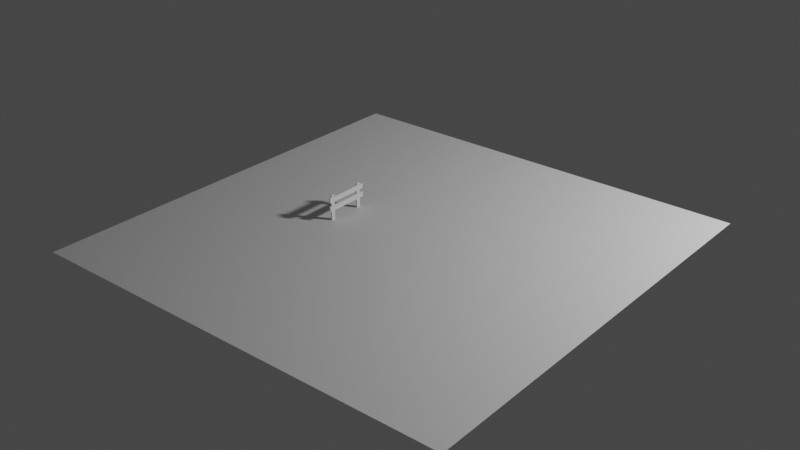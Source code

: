 # Source: portal.blend  (saved by Blender 3.0.42; exported with 4.5.12 LTS)
import bpy
from mathutils import Matrix  # noqa: F401  (used for matrix-valued properties, if any)

bpy.ops.wm.read_factory_settings(use_empty=True)
scene = bpy.context.scene
scene.name = 'Scene'

# ---- collections
col_collection = bpy.data.collections.new('Collection'); scene.collection.children.link(col_collection)

# ---- world
world_world = bpy.data.worlds.new('World'); scene.world = world_world
world_world.use_nodes = True; world_world.node_tree.nodes.clear()
_N = world_world.node_tree.nodes; _L = world_world.node_tree.links
n0 = _N.new('ShaderNodeOutputWorld'); n0.name = 'World Output'; n0.location = (300, 300)
n1 = _N.new('ShaderNodeBackground'); n1.name = 'Background'; n1.location = (10, 300)
n1.inputs[0].default_value = (0.05088, 0.05088, 0.05088, 1.0)
_L.new(n1.outputs[0], n0.inputs[0])
n0.is_active_output = True
world_world.color = (0.05088, 0.05088, 0.05088)
world_world.use_sun_shadow = False
world_world.sun_shadow_jitter_overblur = 0.0

# ---- lights
light_point_001 = bpy.data.lights.new('Point.001', 'POINT')
light_point_001.transmission_factor = 0.0
light_point_001.energy = 800.0
light_point_001.shadow_soft_size = 0.25
light_point_001.shadow_maximum_resolution = 0.006
light_point_001.use_absolute_resolution = True

# ---- meshes
me_plane = bpy.data.meshes.new('Plane')
me_plane.from_pydata([(-2.0, -2.0, 0.0), (2.0, -2.0, 0.0), (-2.0, 2.0, 0.0), (2.0, 2.0, 0.0)], [], [(0, 1, 3, 2)])
_uv = me_plane.uv_layers.new(name='UVMap')
_uv.uv.foreach_set('vector', [0.0, 0.0, 1.0, 0.0, 1.0, 1.0, 0.0, 1.0])
me_plane.use_remesh_fix_poles = True
me_plane.use_remesh_preserve_attributes = False
me_plane.update()
me_cube_006 = bpy.data.meshes.new('Cube.006')
me_cube_006.from_pydata([(-0.6624, 0.2286, 0.2338), (-0.6624, 0.2286, 0.0002053), (-0.6624, 0.1903, 0.2338), (-0.6624, 0.1903, 0.0002053), (-0.6489, 0.2286, 0.2338), (-0.6489, 0.2286, 0.0002053), (-0.6489, 0.1903, 0.2338), (-0.6489, 0.1903, 0.0002053), (-0.6489, -0.1291, 0.0002053), (-0.6489, -0.1291, 0.2338), (-0.6489, -0.09085, 0.0002053), (-0.6489, -0.09085, 0.2338), (-0.6624, -0.1291, 0.0002053), (-0.6624, -0.1291, 0.2338), (-0.6624, -0.09085, 0.0002053), (-0.6624, -0.09085, 0.2338), (-0.6497, 0.2548, 0.09327), (-0.6497, -0.1578, 0.09327), (-0.6497, 0.2548, 0.1407), (-0.6497, -0.1578, 0.1407), (-0.6361, 0.2548, 0.09327), (-0.6361, -0.1578, 0.09327), (-0.6361, 0.2548, 0.1407), (-0.6361, -0.1578, 0.1407), (-0.6497, 0.2548, 0.1732), (-0.6497, -0.1578, 0.1732), (-0.6497, 0.2548, 0.2207), (-0.6497, -0.1578, 0.2207), (-0.6361, 0.2548, 0.1732), (-0.6361, -0.1578, 0.1732), (-0.6361, 0.2548, 0.2207), (-0.6361, -0.1578, 0.2207)], [], [(0, 4, 6, 2), (5, 1, 3, 7), (3, 2, 6, 7), (1, 0, 2, 3), (5, 4, 0, 1), (7, 6, 4, 5), (8, 9, 11, 10), (10, 11, 15, 14), (14, 15, 13, 12), (12, 13, 9, 8), (10, 14, 12, 8), (15, 11, 9, 13), (16, 20, 22, 18), (21, 17, 19, 23), (19, 18, 22, 23), (17, 16, 18, 19), (21, 20, 16, 17), (23, 22, 20, 21), (24, 28, 30, 26), (29, 25, 27, 31), (27, 26, 30, 31), (25, 24, 26, 27), (29, 28, 24, 25), (31, 30, 28, 29)])
_uv = me_cube_006.uv_layers.new(name='UVMap')
_uv.uv.foreach_set('vector', [0.625, 0.5, 0.875, 0.5, 0.875, 0.75, 0.625, 0.75, 0.125, 0.5, 0.375, 0.5, 0.375, 0.75, 0.125, 0.75, 0.375, 0.75, 0.625, 0.75, 0.625, 1.0, 0.375, 1.0, 0.375, 0.5, 0.625, 0.5, 0.625, 0.75, 0.375, 0.75, 0.375, 0.25, 0.625, 0.25, 0.625, 0.5, 0.375, 0.5, 0.375, 0.0, 0.625, 0.0, 0.625, 0.25, 0.375, 0.25, 0.375, 0.0, 0.625, 0.0, 0.625, 0.25, 0.375, 0.25, 0.375, 0.25, 0.625, 0.25, 0.625, 0.5, 0.375, 0.5, 0.375, 0.5, 0.625, 0.5, 0.625, 0.75, 0.375, 0.75, 0.375, 0.75, 0.625, 0.75, 0.625, 1.0, 0.375, 1.0, 0.125, 0.5, 0.375, 0.5, 0.375, 0.75, 0.125, 0.75, 0.625, 0.5, 0.875, 0.5, 0.875, 0.75, 0.625, 0.75, 0.625, 0.5, 0.875, 0.5, 0.875, 0.75, 0.625, 0.75, 0.125, 0.5, 0.375, 0.5, 0.375, 0.75, 0.125, 0.75, 0.375, 0.75, 0.625, 0.75, 0.625, 1.0, 0.375, 1.0, 0.375, 0.5, 0.625, 0.5, 0.625, 0.75, 0.375, 0.75, 0.375, 0.25, 0.625, 0.25, 0.625, 0.5, 0.375, 0.5, 0.375, 0.0, 0.625, 0.0, 0.625, 0.25, 0.375, 0.25, 0.625, 0.5, 0.875, 0.5, 0.875, 0.75, 0.625, 0.75, 0.125, 0.5, 0.375, 0.5, 0.375, 0.75, 0.125, 0.75, 0.375, 0.75, 0.625, 0.75, 0.625, 1.0, 0.375, 1.0, 0.375, 0.5, 0.625, 0.5, 0.625, 0.75, 0.375, 0.75, 0.375, 0.25, 0.625, 0.25, 0.625, 0.5, 0.375, 0.5, 0.375, 0.0, 0.625, 0.0, 0.625, 0.25, 0.375, 0.25])
me_cube_006.use_remesh_fix_poles = True
me_cube_006.use_remesh_preserve_attributes = False
me_cube_006.update()

# ---- objects
ob_point = bpy.data.objects.new('Point', light_point_001)
ob_plane = bpy.data.objects.new('Plane', me_plane)
ob_cube = bpy.data.objects.new('Cube', me_cube_006)

# ---- transforms, parenting, visibility, modifiers, constraints
ob_point.location = (4.541, 2.786, 3.152)
ob_point.lineart.crease_threshold = 0.0
ob_plane.location = (0.0, 0.0, 0.0)
ob_cube.location = (0.0, 0.0, 0.0)

# ---- collection membership
col_collection.objects.link(ob_point)
col_collection.objects.link(ob_plane)
col_collection.objects.link(ob_cube)

# ---- scene / render settings (as saved in the file)
scene.frame_start = 1; scene.frame_end = 250; scene.frame_set(51)
scene.render.engine = 'CYCLES'
scene.cycles.use_denoising = False
scene.cycles.samples = 128
scene.cycles.sampling_pattern = 'TABULATED_SOBOL'
scene.cycles.use_adaptive_sampling = False
scene.cycles.use_light_tree = False
scene.view_settings.view_transform = 'Filmic'
bpy.context.view_layer.update()

# ---- added for rendering (the .blend has no active camera): camera
cam_auto = bpy.data.cameras.new('AutoCamera')
cam_auto.lens = 50.0
cam_auto.sensor_width = 36.0
cam_auto.clip_end = 1000.0
ob_auto_camera = bpy.data.objects.new('AutoCamera', cam_auto)
scene.collection.objects.link(ob_auto_camera)
ob_auto_camera.location = (5.23833, -6.28599, 4.30754)
ob_auto_camera.rotation_euler = (1.09748, -7.21219e-08, 0.694738)
scene.camera = ob_auto_camera
bpy.context.view_layer.update()
